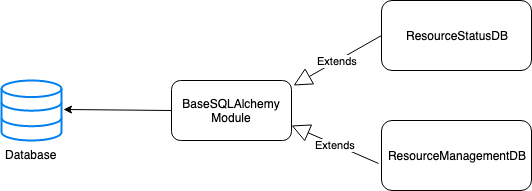

The diagram above was exported from draw.io. Its source (the exported page's mxGraphModel, read from the mxfile embedded in the PNG):
<mxGraphModel dx="946" dy="599" grid="1" gridSize="10" guides="1" tooltips="1" connect="1" arrows="1" fold="1" page="1" pageScale="1" pageWidth="850" pageHeight="1100" math="0" shadow="0">
  <root>
    <mxCell id="0" />
    <mxCell id="1" parent="0" />
    <mxCell id="2w6B-i9x7a6ykIwjjRu0-1" value="&lt;div&gt;Database&lt;/div&gt;" style="html=1;verticalLabelPosition=bottom;align=center;labelBackgroundColor=#ffffff;verticalAlign=top;strokeWidth=2;strokeColor=#0080F0;fillColor=#ffffff;shadow=0;dashed=0;shape=mxgraph.ios7.icons.data;" parent="1" vertex="1">
      <mxGeometry x="100" y="240" width="60" height="60" as="geometry" />
    </mxCell>
    <mxCell id="2w6B-i9x7a6ykIwjjRu0-3" value="ResourceManagementDB" style="rounded=1;whiteSpace=wrap;html=1;" parent="1" vertex="1">
      <mxGeometry x="480" y="280" width="150" height="70" as="geometry" />
    </mxCell>
    <mxCell id="2w6B-i9x7a6ykIwjjRu0-4" value="&lt;div&gt;ResourceStatusDB&lt;/div&gt;" style="rounded=1;whiteSpace=wrap;html=1;" parent="1" vertex="1">
      <mxGeometry x="480" y="160" width="150" height="70" as="geometry" />
    </mxCell>
    <mxCell id="X5nd8m8UkdbGGBa-W6Od-1" value="BaseSQLAlchemy&lt;br&gt;Module" style="rounded=1;whiteSpace=wrap;html=1;" vertex="1" parent="1">
      <mxGeometry x="270" y="240" width="120" height="60" as="geometry" />
    </mxCell>
    <mxCell id="X5nd8m8UkdbGGBa-W6Od-2" value="" style="endArrow=classic;html=1;exitX=0;exitY=0.5;exitDx=0;exitDy=0;entryX=1.033;entryY=0.483;entryDx=0;entryDy=0;entryPerimeter=0;" edge="1" parent="1" source="X5nd8m8UkdbGGBa-W6Od-1" target="2w6B-i9x7a6ykIwjjRu0-1">
      <mxGeometry width="50" height="50" relative="1" as="geometry">
        <mxPoint x="100" y="420" as="sourcePoint" />
        <mxPoint x="150" y="370" as="targetPoint" />
      </mxGeometry>
    </mxCell>
    <mxCell id="X5nd8m8UkdbGGBa-W6Od-12" value="Extends" style="endArrow=block;endSize=16;endFill=0;html=1;entryX=1;entryY=0.75;entryDx=0;entryDy=0;exitX=-0.02;exitY=0.614;exitDx=0;exitDy=0;exitPerimeter=0;" edge="1" parent="1" source="2w6B-i9x7a6ykIwjjRu0-3" target="X5nd8m8UkdbGGBa-W6Od-1">
      <mxGeometry width="160" relative="1" as="geometry">
        <mxPoint x="300" y="450" as="sourcePoint" />
        <mxPoint x="460" y="450" as="targetPoint" />
      </mxGeometry>
    </mxCell>
    <mxCell id="X5nd8m8UkdbGGBa-W6Od-13" value="Extends" style="endArrow=block;endSize=16;endFill=0;html=1;entryX=1.017;entryY=0.083;entryDx=0;entryDy=0;exitX=0;exitY=0.5;exitDx=0;exitDy=0;entryPerimeter=0;" edge="1" parent="1" source="2w6B-i9x7a6ykIwjjRu0-4" target="X5nd8m8UkdbGGBa-W6Od-1">
      <mxGeometry width="160" relative="1" as="geometry">
        <mxPoint x="468" y="221.48000000000002" as="sourcePoint" />
        <mxPoint x="381" y="168.5" as="targetPoint" />
      </mxGeometry>
    </mxCell>
  </root>
</mxGraphModel>